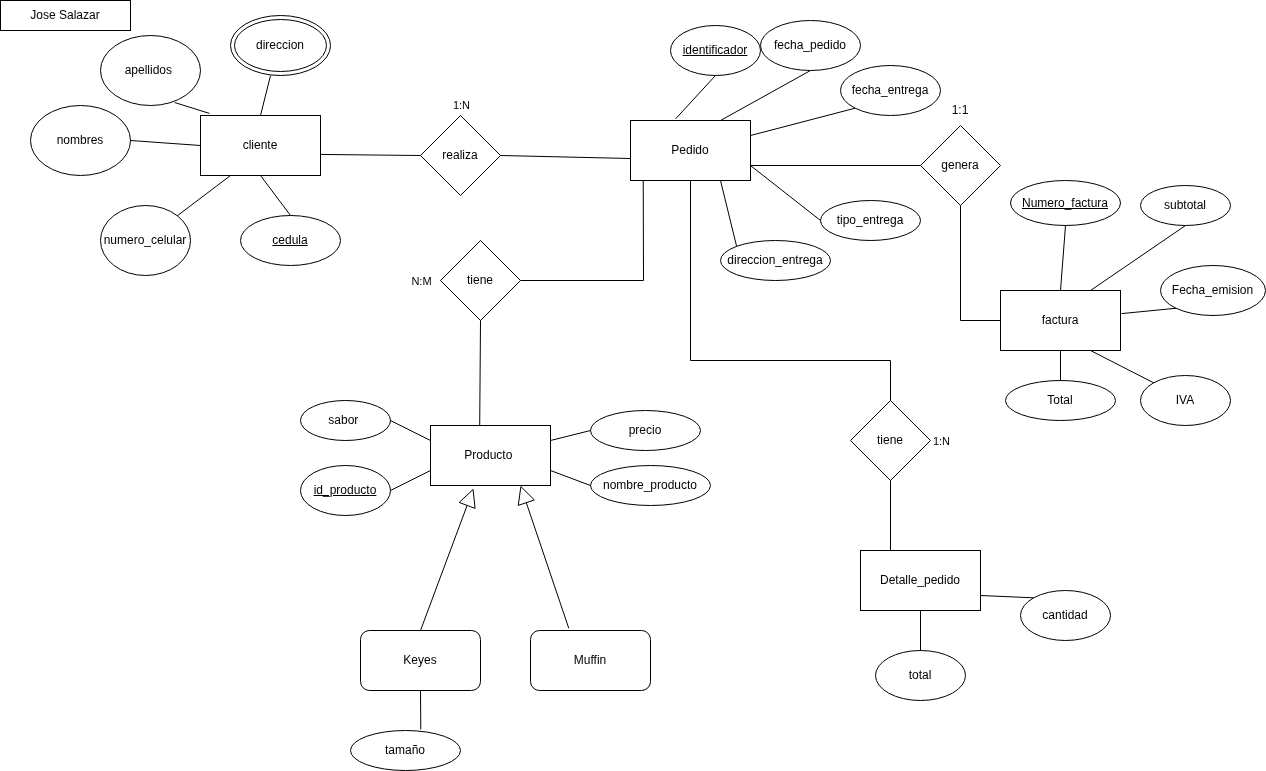

The diagram above was exported from draw.io. Its source (the exported page's mxGraphModel, read from the mxfile embedded in the PNG):
<mxGraphModel dx="1393" dy="951" grid="1" gridSize="10" guides="1" tooltips="1" connect="1" arrows="1" fold="1" page="1" pageScale="1" pageWidth="1200" pageHeight="1600" math="0" shadow="0">
  <root>
    <mxCell id="0" />
    <mxCell id="1" parent="0" />
    <mxCell id="TD8zvtxETpcsGx94lygd-2" parent="1" style="ellipse;whiteSpace=wrap;html=1;" value="nombres" vertex="1">
      <mxGeometry height="70" width="100" x="30" y="105" as="geometry" />
    </mxCell>
    <mxCell id="TD8zvtxETpcsGx94lygd-3" parent="1" style="ellipse;whiteSpace=wrap;html=1;" value="apellidos&amp;nbsp;" vertex="1">
      <mxGeometry height="70" width="100" x="100" y="35" as="geometry" />
    </mxCell>
    <mxCell id="TD8zvtxETpcsGx94lygd-4" parent="1" style="rounded=0;whiteSpace=wrap;html=1;" value="cliente" vertex="1">
      <mxGeometry height="60" width="120" x="200" y="115" as="geometry" />
    </mxCell>
    <mxCell id="TD8zvtxETpcsGx94lygd-6" parent="1" style="ellipse;whiteSpace=wrap;html=1;" value="numero_celular" vertex="1">
      <mxGeometry height="70" width="90" x="100" y="205" as="geometry" />
    </mxCell>
    <mxCell id="TD8zvtxETpcsGx94lygd-9" edge="1" parent="1" source="TD8zvtxETpcsGx94lygd-4" style="endArrow=none;html=1;rounded=0;exitX=0.5;exitY=0;exitDx=0;exitDy=0;entryX=0.5;entryY=1;entryDx=0;entryDy=0;" value="">
      <mxGeometry height="50" relative="1" width="50" as="geometry">
        <mxPoint x="338" y="120" as="sourcePoint" />
        <mxPoint x="270" y="75" as="targetPoint" />
      </mxGeometry>
    </mxCell>
    <mxCell id="TD8zvtxETpcsGx94lygd-10" edge="1" parent="1" source="TD8zvtxETpcsGx94lygd-4" style="endArrow=none;html=1;rounded=0;entryX=0.743;entryY=0.958;entryDx=0;entryDy=0;entryPerimeter=0;exitX=0.074;exitY=-0.035;exitDx=0;exitDy=0;exitPerimeter=0;" target="TD8zvtxETpcsGx94lygd-3" value="">
      <mxGeometry height="50" relative="1" width="50" as="geometry">
        <mxPoint x="260" y="160" as="sourcePoint" />
        <mxPoint x="310" y="110" as="targetPoint" />
      </mxGeometry>
    </mxCell>
    <mxCell id="TD8zvtxETpcsGx94lygd-11" edge="1" parent="1" source="TD8zvtxETpcsGx94lygd-2" style="endArrow=none;html=1;rounded=0;exitX=1;exitY=0.5;exitDx=0;exitDy=0;entryX=0;entryY=0.5;entryDx=0;entryDy=0;" target="TD8zvtxETpcsGx94lygd-4" value="">
      <mxGeometry height="50" relative="1" width="50" as="geometry">
        <mxPoint x="190" y="190" as="sourcePoint" />
        <mxPoint x="240" y="140" as="targetPoint" />
      </mxGeometry>
    </mxCell>
    <mxCell id="TD8zvtxETpcsGx94lygd-12" edge="1" parent="1" source="TD8zvtxETpcsGx94lygd-6" style="endArrow=none;html=1;rounded=0;exitX=1;exitY=0;exitDx=0;exitDy=0;entryX=0.25;entryY=1;entryDx=0;entryDy=0;" target="TD8zvtxETpcsGx94lygd-4" value="">
      <mxGeometry height="50" relative="1" width="50" as="geometry">
        <mxPoint x="230" y="230" as="sourcePoint" />
        <mxPoint x="280" y="180" as="targetPoint" />
      </mxGeometry>
    </mxCell>
    <mxCell id="TD8zvtxETpcsGx94lygd-13" parent="1" style="rounded=0;whiteSpace=wrap;html=1;" value="Pedido" vertex="1">
      <mxGeometry height="60" width="120" x="630" y="120" as="geometry" />
    </mxCell>
    <mxCell id="TD8zvtxETpcsGx94lygd-14" parent="1" style="ellipse;whiteSpace=wrap;html=1;" value="&lt;u&gt;identificador&lt;/u&gt;" vertex="1">
      <mxGeometry height="50" width="90" x="670" y="25" as="geometry" />
    </mxCell>
    <mxCell id="TD8zvtxETpcsGx94lygd-15" parent="1" style="ellipse;whiteSpace=wrap;html=1;" value="fecha_pedido" vertex="1">
      <mxGeometry height="50" width="100" x="760" y="20" as="geometry" />
    </mxCell>
    <mxCell id="TD8zvtxETpcsGx94lygd-16" parent="1" style="ellipse;whiteSpace=wrap;html=1;" value="fecha_entrega" vertex="1">
      <mxGeometry height="50" width="100" x="840" y="65" as="geometry" />
    </mxCell>
    <mxCell id="TD8zvtxETpcsGx94lygd-17" parent="1" style="ellipse;whiteSpace=wrap;html=1;" value="tipo_entrega" vertex="1">
      <mxGeometry height="40" width="100" x="820" y="200" as="geometry" />
    </mxCell>
    <mxCell id="TD8zvtxETpcsGx94lygd-18" parent="1" style="ellipse;whiteSpace=wrap;html=1;" value="direccion_entrega" vertex="1">
      <mxGeometry height="40" width="110" x="720" y="240" as="geometry" />
    </mxCell>
    <mxCell id="TD8zvtxETpcsGx94lygd-19" edge="1" parent="1" source="TD8zvtxETpcsGx94lygd-13" style="endArrow=none;html=1;rounded=0;exitX=0.75;exitY=1;exitDx=0;exitDy=0;entryX=0;entryY=0;entryDx=0;entryDy=0;" target="TD8zvtxETpcsGx94lygd-18" value="">
      <mxGeometry height="50" relative="1" width="50" as="geometry">
        <mxPoint x="830" y="270" as="sourcePoint" />
        <mxPoint x="880" y="220" as="targetPoint" />
      </mxGeometry>
    </mxCell>
    <mxCell id="TD8zvtxETpcsGx94lygd-20" edge="1" parent="1" source="TD8zvtxETpcsGx94lygd-13" style="endArrow=none;html=1;rounded=0;entryX=0;entryY=0.5;entryDx=0;entryDy=0;exitX=1;exitY=0.75;exitDx=0;exitDy=0;" target="TD8zvtxETpcsGx94lygd-17" value="">
      <mxGeometry height="50" relative="1" width="50" as="geometry">
        <mxPoint x="820" y="200" as="sourcePoint" />
        <mxPoint x="870" y="150" as="targetPoint" />
      </mxGeometry>
    </mxCell>
    <mxCell id="TD8zvtxETpcsGx94lygd-21" edge="1" parent="1" source="TD8zvtxETpcsGx94lygd-13" style="endArrow=none;html=1;rounded=0;exitX=0.75;exitY=0;exitDx=0;exitDy=0;entryX=0.5;entryY=1;entryDx=0;entryDy=0;" target="TD8zvtxETpcsGx94lygd-15" value="">
      <mxGeometry height="50" relative="1" width="50" as="geometry">
        <mxPoint x="800" y="130" as="sourcePoint" />
        <mxPoint x="850" y="80" as="targetPoint" />
      </mxGeometry>
    </mxCell>
    <mxCell id="TD8zvtxETpcsGx94lygd-22" edge="1" parent="1" source="TD8zvtxETpcsGx94lygd-13" style="endArrow=none;html=1;rounded=0;exitX=0.376;exitY=-0.028;exitDx=0;exitDy=0;exitPerimeter=0;entryX=0.5;entryY=1;entryDx=0;entryDy=0;" target="TD8zvtxETpcsGx94lygd-14" value="">
      <mxGeometry height="50" relative="1" width="50" as="geometry">
        <mxPoint x="740" y="130" as="sourcePoint" />
        <mxPoint x="790" y="80" as="targetPoint" />
      </mxGeometry>
    </mxCell>
    <mxCell id="TD8zvtxETpcsGx94lygd-23" edge="1" parent="1" source="TD8zvtxETpcsGx94lygd-13" style="endArrow=none;html=1;rounded=0;entryX=0;entryY=1;entryDx=0;entryDy=0;exitX=1;exitY=0.25;exitDx=0;exitDy=0;" target="TD8zvtxETpcsGx94lygd-16" value="">
      <mxGeometry height="50" relative="1" width="50" as="geometry">
        <mxPoint x="850" y="150" as="sourcePoint" />
        <mxPoint x="870" y="130" as="targetPoint" />
      </mxGeometry>
    </mxCell>
    <mxCell id="TD8zvtxETpcsGx94lygd-24" parent="1" style="rounded=0;whiteSpace=wrap;html=1;" value="Producto&amp;nbsp;" vertex="1">
      <mxGeometry height="60" width="120" x="430" y="425" as="geometry" />
    </mxCell>
    <mxCell id="TD8zvtxETpcsGx94lygd-25" parent="1" style="ellipse;whiteSpace=wrap;html=1;" value="&lt;u&gt;id_producto&lt;/u&gt;" vertex="1">
      <mxGeometry height="50" width="90" x="300" y="465" as="geometry" />
    </mxCell>
    <mxCell id="TD8zvtxETpcsGx94lygd-26" parent="1" style="ellipse;whiteSpace=wrap;html=1;" value="nombre_producto" vertex="1">
      <mxGeometry height="40" width="120" x="590" y="465" as="geometry" />
    </mxCell>
    <mxCell id="TD8zvtxETpcsGx94lygd-27" parent="1" style="ellipse;whiteSpace=wrap;html=1;" value="sabor&amp;nbsp;" vertex="1">
      <mxGeometry height="40" width="90" x="300" y="400" as="geometry" />
    </mxCell>
    <mxCell id="TD8zvtxETpcsGx94lygd-28" parent="1" style="ellipse;whiteSpace=wrap;html=1;" value="precio" vertex="1">
      <mxGeometry height="40" width="110" x="590" y="410" as="geometry" />
    </mxCell>
    <mxCell id="TD8zvtxETpcsGx94lygd-31" parent="1" style="rounded=1;whiteSpace=wrap;html=1;" value="Keyes" vertex="1">
      <mxGeometry height="60" width="120" x="360" y="630" as="geometry" />
    </mxCell>
    <mxCell id="TD8zvtxETpcsGx94lygd-32" parent="1" style="rounded=1;whiteSpace=wrap;html=1;" value="Muffin" vertex="1">
      <mxGeometry height="60" width="120" x="530" y="630" as="geometry" />
    </mxCell>
    <mxCell id="TD8zvtxETpcsGx94lygd-35" edge="1" parent="1" source="TD8zvtxETpcsGx94lygd-31" style="endArrow=block;endSize=16;endFill=0;html=1;rounded=0;entryX=0.358;entryY=1.049;entryDx=0;entryDy=0;entryPerimeter=0;exitX=0.5;exitY=0;exitDx=0;exitDy=0;" target="TD8zvtxETpcsGx94lygd-24" value="">
      <mxGeometry relative="1" width="160" as="geometry">
        <mxPoint x="460" y="610" as="sourcePoint" />
        <mxPoint x="620" y="610" as="targetPoint" />
      </mxGeometry>
    </mxCell>
    <mxCell id="TD8zvtxETpcsGx94lygd-36" edge="1" parent="1" source="TD8zvtxETpcsGx94lygd-32" style="endArrow=block;endSize=16;endFill=0;html=1;rounded=0;entryX=0.75;entryY=1;entryDx=0;entryDy=0;exitX=0.319;exitY=-0.037;exitDx=0;exitDy=0;exitPerimeter=0;" target="TD8zvtxETpcsGx94lygd-24" value="">
      <mxGeometry relative="1" width="160" as="geometry">
        <mxPoint x="537" y="627" as="sourcePoint" />
        <mxPoint x="590" y="490" as="targetPoint" />
      </mxGeometry>
    </mxCell>
    <mxCell id="TD8zvtxETpcsGx94lygd-37" parent="1" style="ellipse;whiteSpace=wrap;html=1;" value="tamaño" vertex="1">
      <mxGeometry height="40" width="110" x="350" y="730" as="geometry" />
    </mxCell>
    <mxCell id="TD8zvtxETpcsGx94lygd-40" edge="1" parent="1" source="TD8zvtxETpcsGx94lygd-37" style="endArrow=none;html=1;rounded=0;exitX=0.639;exitY=-0.028;exitDx=0;exitDy=0;exitPerimeter=0;entryX=0.5;entryY=1;entryDx=0;entryDy=0;" target="TD8zvtxETpcsGx94lygd-31" value="">
      <mxGeometry height="50" relative="1" width="50" as="geometry">
        <mxPoint x="420" y="740" as="sourcePoint" />
        <mxPoint x="470" y="690" as="targetPoint" />
      </mxGeometry>
    </mxCell>
    <mxCell id="TD8zvtxETpcsGx94lygd-41" edge="1" parent="1" source="TD8zvtxETpcsGx94lygd-24" style="endArrow=none;html=1;rounded=0;exitX=1;exitY=0.25;exitDx=0;exitDy=0;entryX=0;entryY=0.5;entryDx=0;entryDy=0;" target="TD8zvtxETpcsGx94lygd-28" value="">
      <mxGeometry height="50" relative="1" width="50" as="geometry">
        <mxPoint x="590" y="470" as="sourcePoint" />
        <mxPoint x="640" y="420" as="targetPoint" />
      </mxGeometry>
    </mxCell>
    <mxCell id="TD8zvtxETpcsGx94lygd-42" edge="1" parent="1" source="TD8zvtxETpcsGx94lygd-27" style="endArrow=none;html=1;rounded=0;exitX=1;exitY=0.5;exitDx=0;exitDy=0;entryX=0;entryY=0.25;entryDx=0;entryDy=0;" target="TD8zvtxETpcsGx94lygd-24" value="">
      <mxGeometry height="50" relative="1" width="50" as="geometry">
        <mxPoint x="430" y="480" as="sourcePoint" />
        <mxPoint x="480" y="430" as="targetPoint" />
      </mxGeometry>
    </mxCell>
    <mxCell id="TD8zvtxETpcsGx94lygd-43" edge="1" parent="1" source="TD8zvtxETpcsGx94lygd-25" style="endArrow=none;html=1;rounded=0;exitX=1;exitY=0.5;exitDx=0;exitDy=0;entryX=0;entryY=0.75;entryDx=0;entryDy=0;" target="TD8zvtxETpcsGx94lygd-24" value="">
      <mxGeometry height="50" relative="1" width="50" as="geometry">
        <mxPoint x="460" y="500" as="sourcePoint" />
        <mxPoint x="480" y="480" as="targetPoint" />
      </mxGeometry>
    </mxCell>
    <mxCell id="TD8zvtxETpcsGx94lygd-44" edge="1" parent="1" source="TD8zvtxETpcsGx94lygd-24" style="endArrow=none;html=1;rounded=0;exitX=1;exitY=0.75;exitDx=0;exitDy=0;entryX=0;entryY=0.5;entryDx=0;entryDy=0;" target="TD8zvtxETpcsGx94lygd-26" value="">
      <mxGeometry height="50" relative="1" width="50" as="geometry">
        <mxPoint x="630" y="500" as="sourcePoint" />
        <mxPoint x="680" y="450" as="targetPoint" />
      </mxGeometry>
    </mxCell>
    <mxCell id="TD8zvtxETpcsGx94lygd-45" parent="1" style="rounded=0;whiteSpace=wrap;html=1;" value="Detalle_pedido" vertex="1">
      <mxGeometry height="60" width="120" x="860" y="550" as="geometry" />
    </mxCell>
    <mxCell id="TD8zvtxETpcsGx94lygd-46" parent="1" style="ellipse;whiteSpace=wrap;html=1;" value="cantidad" vertex="1">
      <mxGeometry height="50" width="90" x="1020" y="590" as="geometry" />
    </mxCell>
    <mxCell id="TD8zvtxETpcsGx94lygd-47" parent="1" style="ellipse;whiteSpace=wrap;html=1;" value="total" vertex="1">
      <mxGeometry height="50" width="90" x="875" y="650" as="geometry" />
    </mxCell>
    <mxCell id="TD8zvtxETpcsGx94lygd-49" edge="1" parent="1" source="TD8zvtxETpcsGx94lygd-47" style="endArrow=none;html=1;rounded=0;exitX=0.5;exitY=0;exitDx=0;exitDy=0;entryX=0.5;entryY=1;entryDx=0;entryDy=0;" target="TD8zvtxETpcsGx94lygd-45" value="">
      <mxGeometry height="50" relative="1" width="50" as="geometry">
        <mxPoint x="790" y="460" as="sourcePoint" />
        <mxPoint x="840" y="410" as="targetPoint" />
      </mxGeometry>
    </mxCell>
    <mxCell id="TD8zvtxETpcsGx94lygd-50" edge="1" parent="1" source="TD8zvtxETpcsGx94lygd-45" style="endArrow=none;html=1;rounded=0;exitX=1;exitY=0.75;exitDx=0;exitDy=0;entryX=0;entryY=0;entryDx=0;entryDy=0;" target="TD8zvtxETpcsGx94lygd-46" value="">
      <mxGeometry height="50" relative="1" width="50" as="geometry">
        <mxPoint x="920" y="405" as="sourcePoint" />
        <mxPoint x="970" y="355" as="targetPoint" />
      </mxGeometry>
    </mxCell>
    <mxCell id="TD8zvtxETpcsGx94lygd-51" parent="1" style="rounded=0;whiteSpace=wrap;html=1;" value="factura" vertex="1">
      <mxGeometry height="60" width="120" x="1000" y="290" as="geometry" />
    </mxCell>
    <mxCell id="TD8zvtxETpcsGx94lygd-52" parent="1" style="ellipse;whiteSpace=wrap;html=1;" value="Total" vertex="1">
      <mxGeometry height="40" width="110" x="1005" y="380" as="geometry" />
    </mxCell>
    <mxCell id="TD8zvtxETpcsGx94lygd-54" parent="1" style="ellipse;shape=doubleEllipse;whiteSpace=wrap;html=1;" value="direccion" vertex="1">
      <mxGeometry height="60" width="100" x="230" y="15" as="geometry" />
    </mxCell>
    <mxCell id="TD8zvtxETpcsGx94lygd-55" parent="1" style="ellipse;whiteSpace=wrap;html=1;" value="subtotal" vertex="1">
      <mxGeometry height="40" width="90" x="1140" y="185" as="geometry" />
    </mxCell>
    <mxCell id="TD8zvtxETpcsGx94lygd-56" parent="1" style="ellipse;whiteSpace=wrap;html=1;" value="IVA" vertex="1">
      <mxGeometry height="50" width="90" x="1140" y="375" as="geometry" />
    </mxCell>
    <mxCell id="TD8zvtxETpcsGx94lygd-58" parent="1" style="ellipse;whiteSpace=wrap;html=1;" value="&lt;u&gt;Numero_factura&lt;/u&gt;" vertex="1">
      <mxGeometry height="45" width="110" x="1010" y="180" as="geometry" />
    </mxCell>
    <mxCell id="TD8zvtxETpcsGx94lygd-59" parent="1" style="ellipse;whiteSpace=wrap;html=1;" value="Fecha_emision" vertex="1">
      <mxGeometry height="50" width="105" x="1160" y="265" as="geometry" />
    </mxCell>
    <mxCell id="TD8zvtxETpcsGx94lygd-61" edge="1" parent="1" source="TD8zvtxETpcsGx94lygd-52" style="endArrow=none;html=1;rounded=0;exitX=0.5;exitY=0;exitDx=0;exitDy=0;entryX=0.5;entryY=1;entryDx=0;entryDy=0;" target="TD8zvtxETpcsGx94lygd-51" value="">
      <mxGeometry height="50" relative="1" width="50" as="geometry">
        <mxPoint x="1090" y="255" as="sourcePoint" />
        <mxPoint x="1140" y="205" as="targetPoint" />
      </mxGeometry>
    </mxCell>
    <mxCell id="TD8zvtxETpcsGx94lygd-62" edge="1" parent="1" source="TD8zvtxETpcsGx94lygd-56" style="endArrow=none;html=1;rounded=0;entryX=0.75;entryY=1;entryDx=0;entryDy=0;exitX=0;exitY=0;exitDx=0;exitDy=0;" target="TD8zvtxETpcsGx94lygd-51" value="">
      <mxGeometry height="50" relative="1" width="50" as="geometry">
        <mxPoint x="1200" y="240" as="sourcePoint" />
        <mxPoint x="1250" y="190" as="targetPoint" />
      </mxGeometry>
    </mxCell>
    <mxCell id="TD8zvtxETpcsGx94lygd-63" edge="1" parent="1" source="TD8zvtxETpcsGx94lygd-51" style="endArrow=none;html=1;rounded=0;exitX=0.75;exitY=0;exitDx=0;exitDy=0;entryX=0.5;entryY=1;entryDx=0;entryDy=0;" target="TD8zvtxETpcsGx94lygd-55" value="">
      <mxGeometry height="50" relative="1" width="50" as="geometry">
        <mxPoint x="1140" y="140" as="sourcePoint" />
        <mxPoint x="1190" y="90" as="targetPoint" />
      </mxGeometry>
    </mxCell>
    <mxCell id="TD8zvtxETpcsGx94lygd-64" edge="1" parent="1" source="TD8zvtxETpcsGx94lygd-51" style="endArrow=none;html=1;rounded=0;exitX=1.009;exitY=0.385;exitDx=0;exitDy=0;exitPerimeter=0;entryX=0;entryY=1;entryDx=0;entryDy=0;" target="TD8zvtxETpcsGx94lygd-59" value="">
      <mxGeometry height="50" relative="1" width="50" as="geometry">
        <mxPoint x="1180" y="205" as="sourcePoint" />
        <mxPoint x="1220" y="155" as="targetPoint" />
      </mxGeometry>
    </mxCell>
    <mxCell id="TD8zvtxETpcsGx94lygd-65" edge="1" parent="1" source="TD8zvtxETpcsGx94lygd-51" style="endArrow=none;html=1;rounded=0;entryX=0.5;entryY=1;entryDx=0;entryDy=0;exitX=0.5;exitY=0;exitDx=0;exitDy=0;" target="TD8zvtxETpcsGx94lygd-58" value="">
      <mxGeometry height="50" relative="1" width="50" as="geometry">
        <mxPoint x="1070" y="145" as="sourcePoint" />
        <mxPoint x="1120" y="95" as="targetPoint" />
      </mxGeometry>
    </mxCell>
    <mxCell id="TD8zvtxETpcsGx94lygd-66" parent="1" style="ellipse;whiteSpace=wrap;html=1;" value="&lt;u&gt;cedula&lt;/u&gt;" vertex="1">
      <mxGeometry height="50" width="100" x="240" y="215" as="geometry" />
    </mxCell>
    <mxCell id="TD8zvtxETpcsGx94lygd-67" edge="1" parent="1" source="TD8zvtxETpcsGx94lygd-66" style="endArrow=none;html=1;rounded=0;exitX=0.5;exitY=0;exitDx=0;exitDy=0;entryX=0.5;entryY=1;entryDx=0;entryDy=0;" target="TD8zvtxETpcsGx94lygd-4" value="">
      <mxGeometry height="50" relative="1" width="50" as="geometry">
        <mxPoint x="255" y="225" as="sourcePoint" />
        <mxPoint x="305" y="175" as="targetPoint" />
      </mxGeometry>
    </mxCell>
    <mxCell id="TD8zvtxETpcsGx94lygd-68" parent="1" style="rhombus;whiteSpace=wrap;html=1;" value="realiza" vertex="1">
      <mxGeometry height="80" width="80" x="420" y="115" as="geometry" />
    </mxCell>
    <mxCell id="TD8zvtxETpcsGx94lygd-69" edge="1" parent="1" source="TD8zvtxETpcsGx94lygd-4" style="endArrow=none;html=1;rounded=0;entryX=0;entryY=0.5;entryDx=0;entryDy=0;exitX=1;exitY=0.649;exitDx=0;exitDy=0;exitPerimeter=0;" target="TD8zvtxETpcsGx94lygd-68" value="">
      <mxGeometry height="50" relative="1" width="50" as="geometry">
        <mxPoint x="320" y="165" as="sourcePoint" />
        <mxPoint x="370" y="115" as="targetPoint" />
      </mxGeometry>
    </mxCell>
    <mxCell id="TD8zvtxETpcsGx94lygd-82" connectable="0" parent="TD8zvtxETpcsGx94lygd-69" style="edgeLabel;html=1;align=center;verticalAlign=middle;resizable=0;points=[];" value="1:N" vertex="1">
      <mxGeometry relative="1" x="0.1161" y="1" as="geometry">
        <mxPoint x="84" y="-49" as="offset" />
      </mxGeometry>
    </mxCell>
    <mxCell id="TD8zvtxETpcsGx94lygd-70" edge="1" parent="1" source="TD8zvtxETpcsGx94lygd-68" style="endArrow=none;html=1;rounded=0;exitX=1;exitY=0.5;exitDx=0;exitDy=0;" value="">
      <mxGeometry height="50" relative="1" width="50" as="geometry">
        <mxPoint x="530" y="180" as="sourcePoint" />
        <mxPoint x="630" y="158" as="targetPoint" />
      </mxGeometry>
    </mxCell>
    <mxCell id="TD8zvtxETpcsGx94lygd-71" edge="1" parent="1" source="TD8zvtxETpcsGx94lygd-13" style="endArrow=none;html=1;rounded=0;exitX=1;exitY=0.75;exitDx=0;exitDy=0;" target="TD8zvtxETpcsGx94lygd-72" value="">
      <mxGeometry height="50" relative="1" width="50" as="geometry">
        <mxPoint x="650" y="520" as="sourcePoint" />
        <mxPoint x="700" y="470" as="targetPoint" />
      </mxGeometry>
    </mxCell>
    <mxCell id="TD8zvtxETpcsGx94lygd-72" parent="1" style="rhombus;whiteSpace=wrap;html=1;" value="genera" vertex="1">
      <mxGeometry height="80" width="80" x="920" y="125" as="geometry" />
    </mxCell>
    <mxCell id="TD8zvtxETpcsGx94lygd-73" edge="1" parent="1" source="TD8zvtxETpcsGx94lygd-51" style="endArrow=none;html=1;rounded=0;entryX=0.5;entryY=1;entryDx=0;entryDy=0;exitX=0;exitY=0.5;exitDx=0;exitDy=0;" target="TD8zvtxETpcsGx94lygd-72" value="">
      <mxGeometry height="50" relative="1" width="50" as="geometry">
        <Array as="points">
          <mxPoint x="960" y="320" />
        </Array>
        <mxPoint x="960" y="320" as="sourcePoint" />
        <mxPoint x="970" y="215" as="targetPoint" />
      </mxGeometry>
    </mxCell>
    <mxCell id="TD8zvtxETpcsGx94lygd-74" edge="1" parent="1" style="endArrow=none;html=1;rounded=0;entryX=0.5;entryY=1;entryDx=0;entryDy=0;" target="TD8zvtxETpcsGx94lygd-13" value="">
      <mxGeometry height="50" relative="1" width="50" as="geometry">
        <Array as="points">
          <mxPoint x="890" y="360" />
          <mxPoint x="690" y="360" />
        </Array>
        <mxPoint x="890" y="400" as="sourcePoint" />
        <mxPoint x="690" y="195" as="targetPoint" />
      </mxGeometry>
    </mxCell>
    <mxCell id="TD8zvtxETpcsGx94lygd-75" parent="1" style="rhombus;whiteSpace=wrap;html=1;" value="tiene" vertex="1">
      <mxGeometry height="80" width="80" x="850" y="400" as="geometry" />
    </mxCell>
    <mxCell id="TD8zvtxETpcsGx94lygd-77" edge="1" parent="1" source="TD8zvtxETpcsGx94lygd-45" style="endArrow=none;html=1;rounded=0;exitX=0.25;exitY=0;exitDx=0;exitDy=0;entryX=0.5;entryY=1;entryDx=0;entryDy=0;" target="TD8zvtxETpcsGx94lygd-75" value="">
      <mxGeometry height="50" relative="1" width="50" as="geometry">
        <mxPoint x="850" y="530" as="sourcePoint" />
        <mxPoint x="900" y="480" as="targetPoint" />
      </mxGeometry>
    </mxCell>
    <mxCell id="TD8zvtxETpcsGx94lygd-84" connectable="0" parent="TD8zvtxETpcsGx94lygd-77" style="edgeLabel;html=1;align=center;verticalAlign=middle;resizable=0;points=[];" value="1:N" vertex="1">
      <mxGeometry relative="1" x="0.1429" y="4" as="geometry">
        <mxPoint x="54" y="-70" as="offset" />
      </mxGeometry>
    </mxCell>
    <mxCell id="TD8zvtxETpcsGx94lygd-78" edge="1" parent="1" style="endArrow=none;html=1;rounded=0;entryX=0.106;entryY=1.008;entryDx=0;entryDy=0;entryPerimeter=0;" target="TD8zvtxETpcsGx94lygd-13" value="">
      <mxGeometry height="50" relative="1" width="50" as="geometry">
        <Array as="points">
          <mxPoint x="643" y="280" />
        </Array>
        <mxPoint x="520" y="280" as="sourcePoint" />
        <mxPoint x="650" y="180" as="targetPoint" />
      </mxGeometry>
    </mxCell>
    <mxCell id="TD8zvtxETpcsGx94lygd-83" connectable="0" parent="TD8zvtxETpcsGx94lygd-78" style="edgeLabel;html=1;align=center;verticalAlign=middle;resizable=0;points=[];" value="N:M" vertex="1">
      <mxGeometry relative="1" x="-0.5523" as="geometry">
        <mxPoint x="-150" as="offset" />
      </mxGeometry>
    </mxCell>
    <mxCell id="TD8zvtxETpcsGx94lygd-79" parent="1" style="rhombus;whiteSpace=wrap;html=1;" value="tiene" vertex="1">
      <mxGeometry height="80" width="80" x="440" y="240" as="geometry" />
    </mxCell>
    <mxCell id="TD8zvtxETpcsGx94lygd-80" edge="1" parent="1" source="TD8zvtxETpcsGx94lygd-24" style="endArrow=none;html=1;rounded=0;exitX=0.41;exitY=0.011;exitDx=0;exitDy=0;exitPerimeter=0;entryX=0.5;entryY=1;entryDx=0;entryDy=0;" target="TD8zvtxETpcsGx94lygd-79" value="">
      <mxGeometry height="50" relative="1" width="50" as="geometry">
        <mxPoint x="440" y="380" as="sourcePoint" />
        <mxPoint x="490" y="330" as="targetPoint" />
      </mxGeometry>
    </mxCell>
    <mxCell id="TD8zvtxETpcsGx94lygd-85" parent="1" style="text;html=1;whiteSpace=wrap;strokeColor=none;fillColor=none;align=center;verticalAlign=middle;rounded=0;" value="1:1" vertex="1">
      <mxGeometry height="30" width="60" x="930" y="95" as="geometry" />
    </mxCell>
    <mxCell id="TD8zvtxETpcsGx94lygd-86" parent="1" style="rounded=0;whiteSpace=wrap;html=1;" value="Jose Salazar" vertex="1">
      <mxGeometry height="30" width="130" as="geometry" />
    </mxCell>
  </root>
</mxGraphModel>